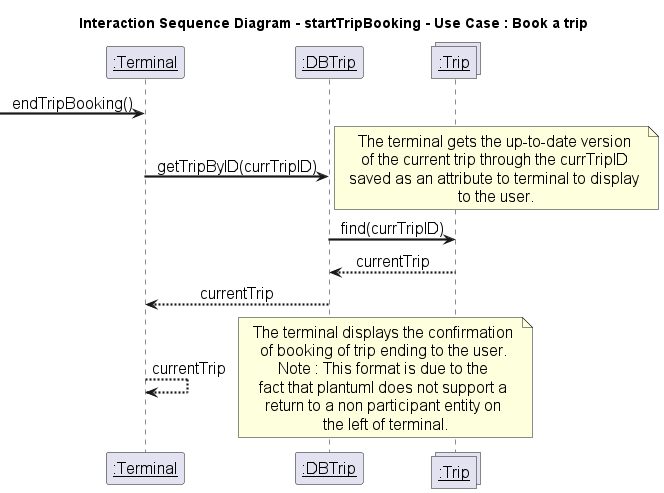

The diagram above was rendered by PlantUML. Its source (embedded in the PNG):
@startuml endTripBooking Interaction Sequence Diagram
title "Interaction Sequence Diagram - startTripBooking - Use Case : Book a trip"
skinparam DefaultFontName Arial
skinparam DefaultFontSize 16
skinparam DefaultFontStyle bold
skinparam ArrowThickness 2.2
skinparam sequenceMessageAlign center
skinparam noteTextAlignment center
skinparam sequenceParticipant underline
hide empty members

participant ":Terminal" as terminal
participant ":DBTrip" as dbtr
collections ":Trip" as tripM

->terminal:endTripBooking()
terminal->dbtr:getTripByID(currTripID)

note right
    The terminal gets the up-to-date version 
    of the current trip through the currTripID 
    saved as an attribute to terminal to display 
    to the user.
endnote

dbtr->tripM: find(currTripID)
tripM --> dbtr:currentTrip
dbtr --> terminal:currentTrip

terminal --> terminal: currentTrip

note right
    The terminal displays the confirmation 
    of booking of trip ending to the user. 
    Note : This format is due to the 
    fact that plantuml does not support a 
    return to a non participant entity on 
    the left of terminal.
endnote

@enduml